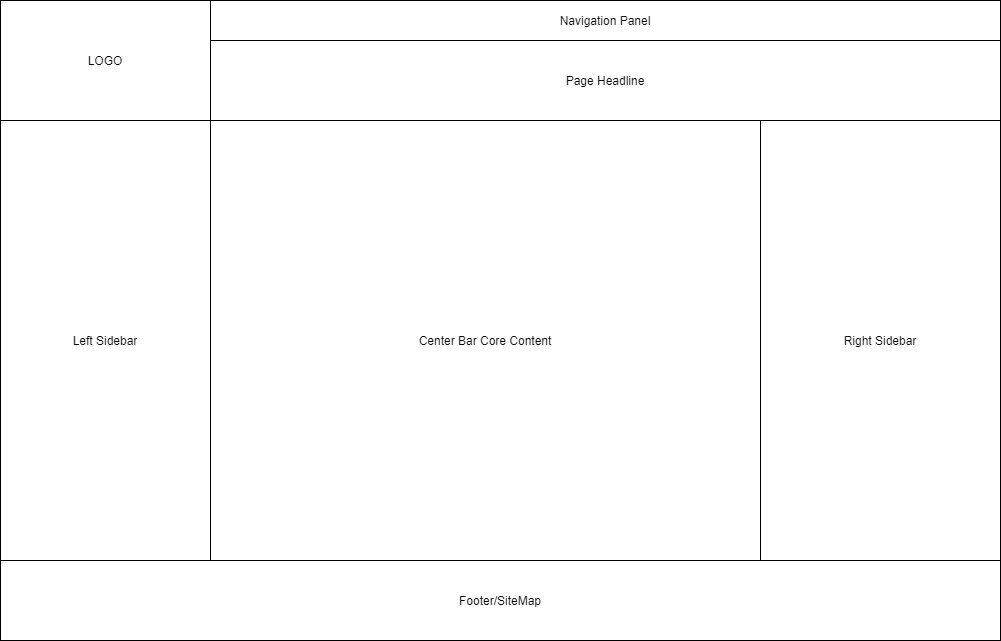

The diagram above was exported from draw.io. Its source (the exported page's mxGraphModel, read from the mxfile embedded in the PNG):
<mxGraphModel dx="1123" dy="527" grid="1" gridSize="10" guides="1" tooltips="1" connect="1" arrows="1" fold="1" page="1" pageScale="1" pageWidth="1100" pageHeight="850" background="#ffffff" math="0" shadow="0">
  <root>
    <mxCell id="0" />
    <mxCell id="1" parent="0" />
    <mxCell id="r316BK-TjKWL6JfZ7gIx-1" value="" style="rounded=0;whiteSpace=wrap;html=1;" vertex="1" parent="1">
      <mxGeometry x="20" y="20" width="1000" height="640" as="geometry" />
    </mxCell>
    <mxCell id="r316BK-TjKWL6JfZ7gIx-2" value="LOGO" style="rounded=0;whiteSpace=wrap;html=1;" vertex="1" parent="1">
      <mxGeometry x="20" y="20" width="210" height="120" as="geometry" />
    </mxCell>
    <mxCell id="r316BK-TjKWL6JfZ7gIx-3" value="Page Headline" style="rounded=0;whiteSpace=wrap;html=1;" vertex="1" parent="1">
      <mxGeometry x="230" y="60" width="790" height="80" as="geometry" />
    </mxCell>
    <mxCell id="r316BK-TjKWL6JfZ7gIx-4" value="Navigation Panel" style="rounded=0;whiteSpace=wrap;html=1;" vertex="1" parent="1">
      <mxGeometry x="230" y="20" width="790" height="40" as="geometry" />
    </mxCell>
    <mxCell id="r316BK-TjKWL6JfZ7gIx-5" value="Left Sidebar" style="rounded=0;whiteSpace=wrap;html=1;" vertex="1" parent="1">
      <mxGeometry x="20" y="140" width="210" height="440" as="geometry" />
    </mxCell>
    <mxCell id="r316BK-TjKWL6JfZ7gIx-7" value="Right Sidebar" style="rounded=0;whiteSpace=wrap;html=1;" vertex="1" parent="1">
      <mxGeometry x="780" y="140" width="240" height="440" as="geometry" />
    </mxCell>
    <mxCell id="r316BK-TjKWL6JfZ7gIx-8" value="Center Bar Core Content" style="rounded=0;whiteSpace=wrap;html=1;" vertex="1" parent="1">
      <mxGeometry x="230" y="140" width="550" height="440" as="geometry" />
    </mxCell>
    <mxCell id="r316BK-TjKWL6JfZ7gIx-9" value="Footer/SiteMap" style="rounded=0;whiteSpace=wrap;html=1;" vertex="1" parent="1">
      <mxGeometry x="20" y="580" width="1000" height="80" as="geometry" />
    </mxCell>
  </root>
</mxGraphModel>